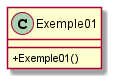

The diagram above was rendered by PlantUML. Its source (embedded in the PNG):
@startuml
skinparam classAttributeIconSize 0
class Exemple01{
+Exemple01()
}
@enduml